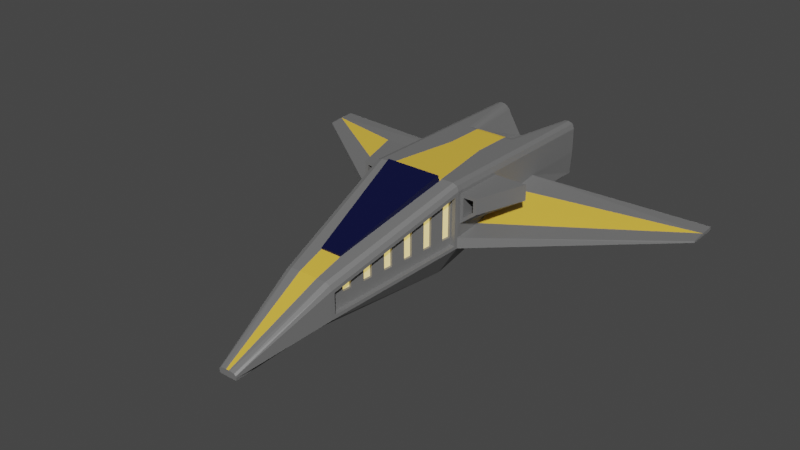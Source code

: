 # Source: ship_1_gd.blend  (saved by Blender 2.80.75; exported with 4.5.12 LTS)
import bpy
from mathutils import Matrix  # noqa: F401  (used for matrix-valued properties, if any)

bpy.ops.wm.read_factory_settings(use_empty=True)
scene = bpy.context.scene
scene.name = 'Scene'

# ---- collections
col_collection = bpy.data.collections.new('Collection'); scene.collection.children.link(col_collection)

# ---- materials (node trees are filled in below, after node groups)
mat_cockpit_001 = bpy.data.materials.new('Cockpit.001')
mat_cockpit_001.use_transparent_shadow = False
mat_body_001 = bpy.data.materials.new('Body.001')
mat_body_001.use_transparent_shadow = False
mat_primary_color_001 = bpy.data.materials.new('Primary Color.001')
mat_primary_color_001.use_transparent_shadow = False
mat_lighty_001 = bpy.data.materials.new('Lighty.001')
mat_lighty_001.use_transparent_shadow = False

# ---- material node trees
mat_cockpit_001.use_nodes = True; mat_cockpit_001.node_tree.nodes.clear()
_N = mat_cockpit_001.node_tree.nodes; _L = mat_cockpit_001.node_tree.links
n0 = _N.new('ShaderNodeOutputMaterial'); n0.name = 'Material Output'; n0.location = (300, 300)
n1 = _N.new('ShaderNodeBsdfPrincipled'); n1.name = 'Principled BSDF'; n1.location = (10, 300)
n1.distribution = 'GGX'
n1.subsurface_method = 'BURLEY'
n1.inputs[0].default_value = (0.0, 0.001688, 0.0374, 1.0)
n1.inputs[3].default_value = 1.45
n1.inputs[27].default_value = (0.0, 0.0, 0.0, 1.0)
n1.inputs[28].default_value = 1.0
_L.new(n1.outputs[0], n0.inputs[0])
n0.is_active_output = True
mat_body_001.use_nodes = True; mat_body_001.node_tree.nodes.clear()
_N = mat_body_001.node_tree.nodes; _L = mat_body_001.node_tree.links
n0 = _N.new('ShaderNodeOutputMaterial'); n0.name = 'Material Output'; n0.location = (300, 300)
n1 = _N.new('ShaderNodeBsdfPrincipled'); n1.name = 'Principled BSDF'; n1.location = (10, 300)
n1.distribution = 'GGX'
n1.subsurface_method = 'BURLEY'
n1.inputs[0].default_value = (0.2462, 0.2462, 0.2462, 1.0)
n1.inputs[1].default_value = 0.4503
n1.inputs[2].default_value = 0.6287
n1.inputs[3].default_value = 1.45
n1.inputs[13].default_value = 0.3304
n1.inputs[27].default_value = (0.0, 0.0, 0.0, 1.0)
n1.inputs[28].default_value = 1.0
_L.new(n1.outputs[0], n0.inputs[0])
n0.is_active_output = True
mat_primary_color_001.use_nodes = True; mat_primary_color_001.node_tree.nodes.clear()
_N = mat_primary_color_001.node_tree.nodes; _L = mat_primary_color_001.node_tree.links
n0 = _N.new('ShaderNodeOutputMaterial'); n0.name = 'Material Output'; n0.location = (300, 300)
n1 = _N.new('ShaderNodeBsdfPrincipled'); n1.name = 'Principled BSDF'; n1.location = (10, 300)
n1.distribution = 'GGX'
n1.subsurface_method = 'BURLEY'
n1.inputs[0].default_value = (0.8, 0.5039, 0.05726, 1.0)
n1.inputs[3].default_value = 1.45
n1.inputs[27].default_value = (0.0, 0.0, 0.0, 1.0)
n1.inputs[28].default_value = 1.0
_L.new(n1.outputs[0], n0.inputs[0])
n0.is_active_output = True
mat_lighty_001.use_nodes = True; mat_lighty_001.node_tree.nodes.clear()
_N = mat_lighty_001.node_tree.nodes; _L = mat_lighty_001.node_tree.links
n0 = _N.new('ShaderNodeOutputMaterial'); n0.name = 'Material Output'; n0.location = (300, 300)
n1 = _N.new('ShaderNodeBsdfPrincipled'); n1.name = 'Principled BSDF'; n1.location = (10, 300)
n1.distribution = 'GGX'
n1.subsurface_method = 'BURLEY'
n1.inputs[0].default_value = (0.3005, 0.3095, 0.3095, 1.0)
n1.inputs[3].default_value = 1.45
n1.inputs[27].default_value = (0.8308, 0.5972, 0.15, 1.0)
n1.inputs[28].default_value = 1.0
_L.new(n1.outputs[0], n0.inputs[0])
n0.is_active_output = True

# ---- world
world_world = bpy.data.worlds.new('World'); scene.world = world_world
world_world.use_nodes = True; world_world.node_tree.nodes.clear()
_N = world_world.node_tree.nodes; _L = world_world.node_tree.links
n0 = _N.new('ShaderNodeOutputWorld'); n0.name = 'World Output'; n0.location = (300, 300)
n1 = _N.new('ShaderNodeBackground'); n1.name = 'Background'; n1.location = (10, 300)
n1.inputs[0].default_value = (0.05088, 0.05088, 0.05088, 1.0)
_L.new(n1.outputs[0], n0.inputs[0])
n0.is_active_output = True
world_world.color = (0.05088, 0.05088, 0.05088)
world_world.use_sun_shadow = False
world_world.sun_shadow_jitter_overblur = 0.0

# ---- meshes
me_cube_002 = bpy.data.meshes.new('Cube.002')
me_cube_002.from_pydata([(0.1215, -2.0, -1.044), (0.5779, 1.0, -1.0), (0.6951, 4.998, -0.4011), (0.0, 1.578, 1.0), (0.199, -3.986, -1.048), (0.9891, 0.9286, -0.13), (0.9891, 0.9286, -0.2689), (0.5545, -1.929, -0.3188), (0.5545, -1.929, -0.6002), (1.0, 5.0, 0.3333), (0.9683, 5.002, -0.1652), (0.199, -3.986, -0.9573), (0.199, -3.986, -1.003), (0.0, 1.0, -1.0), (0.0, 1.0, 1.0), (0.0, -2.0, -1.044), (0.0, -2.0, 0.04358), (0.0, 5.0, -0.4011), (0.0, 5.0, 0.3712), (0.0, -3.986, -1.048), (0.0, -3.986, -0.912), (0.0, -3.986, -1.003), (0.0, -3.986, -0.9573), (0.0, 5.0, -0.3333), (0.0, 5.0, 0.3333), (0.6317, 3.511, -0.4238), (0.9981, 3.512, 0.3138), (1.032, 3.507, -0.07564), (0.0, 3.509, -0.4239), (4.591, 3.544, 0.004206), (4.592, 3.542, -0.03036), (4.593, 4.199, 0.04986), (4.592, 4.202, -0.03036), (0.4071, -2.0, 0.04358), (0.5545, -1.929, -0.1505), (0.5065, -2.0, 0.005207), (0.9891, 0.9286, 0.761), (0.7841, 0.9345, 0.9791), (0.9629, 1.0, 0.9618), (0.8637, 5.0, 1.0), (1.0, 5.0, 0.8602), (0.9629, 5.0, 0.962), (0.199, -3.986, -0.9573), (0.0624, -3.986, -0.912), (0.1618, -3.986, -0.9243), (0.8636, 3.509, 1.0), (1.0, 3.509, 0.8601), (0.9629, 3.509, 0.9619), (1.001, 0.9974, -0.1038), (1.0, 1.0, -0.3333), (0.5436, -2.0, -0.3188), (0.5436, -2.0, -0.6812), (0.5436, -2.0, -0.09752), (1.067, 1.069, 0.7231), (0.8785, 0.92, -0.1064), (0.4476, -1.912, -0.3188), (0.8823, 0.9448, -0.2689), (0.4476, -1.912, -0.6002), (0.4476, -1.912, -0.1505), (0.8785, 0.92, 0.7267), (0.0, 2.537, 1.0), (0.6428, 4.964, -0.3333), (0.6428, 4.964, 0.3333), (0.0, 3.673, 0.516), (0.3402, 5.0, 0.3712), (0.3402, 3.673, 0.516), (0.0, 3.388, 1.0), (0.0, 3.57, 0.8916), (0.0, 3.457, 0.9876), (0.0, 3.525, 0.9473), (0.6497, 5.0, 0.9018), (0.8386, 5.0, 1.0), (0.824, 5.0, 0.9467), (0.6782, 5.0, 0.8849), (0.6976, 5.0, 0.9522), (0.7678, 5.0, 0.9887), (0.532, 3.388, 1.0), (0.3977, 3.57, 0.8915), (0.4766, 3.457, 0.9876), (0.4267, 3.525, 0.9472), (1.042, 2.185, 0.7481), (1.042, 2.185, 0.2335), (1.067, 1.069, 0.3101), (1.0, 1.0, 0.1021), (1.0, 1.0, 0.8596), (1.0, 2.255, 0.8598), (1.0, 2.255, 0.1017), (1.29, 1.069, 0.4866), (1.29, 1.069, 0.7231), (1.668, 2.185, 0.7481), (1.668, 2.185, 0.4824), (1.0, 1.069, 0.1716), (1.0, 1.069, 0.7901), (1.357, 1.069, 0.4541), (1.357, 1.069, 0.7901), (1.067, 1.849, 0.3101), (1.067, 1.849, 0.7231), (1.29, 1.849, 0.4866), (1.29, 1.849, 0.7231), (1.0, 2.185, 0.7903), (1.0, 2.185, 0.1712), (1.71, 2.185, 0.7903), (1.71, 2.185, 0.4537), (1.042, 1.941, 0.7481), (1.042, 1.941, 0.2335), (1.57, 1.941, 0.7481), (1.57, 1.941, 0.4824), (0.9989, 1.63, -0.04031), (4.591, 3.871, 0.03701), (1.002, 2.88, 0.237), (0.7004, 0.9345, 0.9791), (0.3445, 3.525, 0.9472), (0.3445, 3.457, 0.9876), (0.2629, 3.673, 0.516), (0.3445, 3.388, 1.0), (0.3445, 2.542, 1.0), (0.3445, 3.57, 0.8915), (0.6004, 0.9345, 0.9791), (0.03044, -3.986, -0.9573), (0.0312, -3.986, -0.912), (0.02892, -3.986, -1.048), (0.2035, -2.0, 0.04358), (0.02968, -3.986, -1.003), (0.0, -1.478, 0.21), (0.427, -1.413, 0.2308), (0.2258, -1.413, 0.2308), (0.6004, 1.0, 1.0), (0.8636, 1.0, 1.0), (0.0, 0.9345, 0.9791), (0.7004, 1.0, 1.0), (0.4865, -1.478, 0.21), (0.0, -1.413, 0.2308), (0.2258, -1.478, 0.21), (0.0, 0.8923, 1.111), (0.0, -1.415, 0.2645), (0.6004, 0.8923, 1.111), (0.2258, -1.415, 0.2645), (0.4876, -1.649, -0.2762), (0.5163, -1.461, -0.2638), (0.56, -1.173, -0.2448), (0.5887, -0.9848, -0.2323), (0.6325, -0.697, -0.2133), (0.6611, -0.5086, -0.2008), (0.7049, -0.2208, -0.1818), (0.7336, -0.03241, -0.1694), (0.7774, 0.2554, -0.1504), (0.806, 0.4438, -0.1379), (0.8498, 0.7316, -0.1189), (0.8498, 0.7316, 0.6666), (0.806, 0.4438, 0.5748), (0.7774, 0.2554, 0.5147), (0.7336, -0.03241, 0.4229), (0.7049, -0.2208, 0.3628), (0.6611, -0.5086, 0.271), (0.6325, -0.697, 0.2109), (0.5887, -0.9848, 0.119), (0.56, -1.173, 0.05894), (0.5163, -1.461, -0.03288), (0.4876, -1.649, -0.09298), (0.8823, 0.9448, -0.13), (0.846, 0.7067, -0.1457), (0.8823, 0.9448, 0.761), (0.4838, -1.674, -0.3031), (0.52, -1.436, -0.2873), (0.5563, -1.198, -0.2716), (0.5925, -0.9599, -0.2559), (0.6287, -0.7218, -0.2401), (0.6649, -0.4837, -0.2244), (0.7011, -0.2456, -0.2087), (0.7374, -0.007557, -0.1929), (0.7736, 0.2305, -0.1772), (0.8098, 0.4686, -0.1615), (0.846, 0.7067, 0.6851), (0.8098, 0.4686, 0.6091), (0.7736, 0.2305, 0.5331), (0.7374, -0.007558, 0.4572), (0.7011, -0.2456, 0.3812), (0.6649, -0.4837, 0.3053), (0.6287, -0.7218, 0.2293), (0.5925, -0.9599, 0.1533), (0.5563, -1.198, 0.07738), (0.52, -1.436, 0.001417), (0.4838, -1.674, -0.07454), (0.8267, 0.9278, -0.1064), (0.7981, 0.7394, -0.1189), (0.8267, 0.9278, 0.7267), (0.4358, -1.641, -0.2762), (0.4645, -1.453, -0.2638), (0.5083, -1.165, -0.2448), (0.537, -0.9769, -0.2323), (0.5807, -0.6891, -0.2133), (0.6094, -0.5007, -0.2008), (0.6532, -0.2129, -0.1818), (0.6818, -0.02454, -0.1694), (0.7256, 0.2633, -0.1504), (0.7543, 0.4516, -0.1379), (0.7981, 0.7394, 0.6666), (0.7543, 0.4516, 0.5748), (0.7256, 0.2633, 0.5147), (0.6818, -0.02454, 0.4229), (0.6532, -0.2129, 0.3628), (0.6094, -0.5007, 0.271), (0.5807, -0.6891, 0.2109), (0.537, -0.9769, 0.119), (0.5083, -1.165, 0.05894), (0.4645, -1.453, -0.03288), (0.4358, -1.641, -0.09298), (0.3445, 3.241, 0.8073), (0.0, 3.241, 0.8074), (0.0, 3.344, 0.507), (0.2629, 3.344, 0.507), (0.0, 4.226, 0.3333), (0.0, 4.226, -0.3333), (0.6742, 4.716, -0.3333), (0.6742, 4.716, 0.3333), (0.0363, 4.716, 0.3333), (0.0363, 4.964, 0.3333), (0.7, 5.0, -0.3333), (0.0363, 4.964, -0.3333), (0.7, 5.0, 0.3333), (0.7, 4.226, -0.3333), (0.0363, 4.716, -0.3333), (0.7, 4.226, 0.3333), (0.06608, 4.964, -0.3333), (0.07429, 4.964, -0.3333), (0.2082, 4.964, -0.3333), (0.2164, 4.964, -0.3333), (0.3503, 4.964, -0.3333), (0.3585, 4.964, -0.3333), (0.4925, 4.964, -0.3333), (0.5007, 4.964, -0.3333), (0.6346, 4.964, -0.3333), (0.06608, 4.964, 0.3333), (0.07429, 4.964, 0.3333), (0.2082, 4.964, 0.3333), (0.2164, 4.964, 0.3333), (0.3503, 4.964, 0.3333), (0.3585, 4.964, 0.3333), (0.4925, 4.964, 0.3333), (0.5007, 4.964, 0.3333), (0.6346, 4.964, 0.3333), (0.03465, 4.716, -0.3333), (0.1057, 4.716, -0.3333), (0.1768, 4.716, -0.3333), (0.2478, 4.716, -0.3333), (0.3189, 4.716, -0.3333), (0.39, 4.716, -0.3333), (0.461, 4.716, -0.3333), (0.5321, 4.716, -0.3333), (0.6031, 4.716, -0.3333), (0.03465, 4.716, 0.3333), (0.1057, 4.716, 0.3333), (0.1768, 4.716, 0.3333), (0.2478, 4.716, 0.3333), (0.3189, 4.716, 0.3333), (0.39, 4.716, 0.3333), (0.461, 4.716, 0.3333), (0.5321, 4.716, 0.3333), (0.6031, 4.716, 0.3333)], [], [(46, 26, 9, 40), (33, 121, 119, 43), (13, 1, 0, 15), (27, 25, 2, 10), (8, 6, 56, 57), (15, 0, 4, 120, 19), (0, 51, 12, 4), (51, 50, 11, 12), (11, 42, 44, 43, 119, 118), (26, 27, 10, 9), (17, 23, 217, 10, 2), (217, 219, 9, 10), (1, 49, 51, 0), (34, 7, 55, 58), (12, 11, 118, 122), (4, 12, 122, 120), (25, 28, 17, 2), (50, 52, 42, 11), (1, 13, 28, 25), (26, 109, 108, 31), (49, 1, 25, 27), (86, 83, 48, 107), (29, 30, 32, 31, 108), (48, 49, 30, 29), (27, 26, 31, 32), (49, 27, 32, 30), (127, 130, 33, 35, 38), (38, 35, 52, 84), (46, 40, 41, 47), (47, 41, 39, 45), (42, 52, 35, 44), (44, 35, 33, 43), (84, 85, 46, 47, 38), (38, 47, 45, 127), (37, 110, 117, 125, 124), (5, 6, 49, 48), (8, 7, 50, 51), (6, 8, 51, 49), (34, 36, 84, 52), (7, 34, 52, 50), (36, 5, 48, 83, 84), (147, 54, 183, 184), (56, 159, 160, 171, 170, 169, 168, 167, 166, 165, 164, 163, 162, 55, 57), (6, 5, 159, 56), (5, 36, 161, 159), (36, 34, 58, 182, 181, 180, 179, 178, 177, 176, 175, 174, 173, 172, 161), (7, 8, 57, 55), (219, 217, 220, 222), (77, 65, 113, 116), (9, 219, 73, 72, 40), (41, 40, 39), (64, 65, 77, 70), (70, 73, 219, 24, 18, 64), (14, 126, 115, 60), (63, 113, 65, 64, 18), (39, 40, 72, 71), (71, 76, 45, 39), (70, 74, 75, 71, 72, 73), (77, 116, 111, 79), (79, 111, 112, 78), (78, 112, 114, 76), (76, 71, 75, 78), (78, 75, 74, 79), (79, 74, 70, 77), (60, 115, 114, 66), (85, 86, 109, 26, 46), (90, 81, 104, 106), (91, 92, 84, 83), (92, 99, 85, 84), (99, 100, 86, 85), (100, 91, 83, 86), (93, 102, 101, 94), (88, 53, 96, 98), (91, 100, 102, 93), (99, 92, 94, 101), (82, 53, 92, 91), (88, 87, 93, 94), (87, 82, 91, 93), (53, 88, 94, 92), (96, 95, 97, 98), (87, 88, 98, 97), (82, 87, 97, 95), (53, 82, 95, 96), (80, 81, 100, 99), (90, 89, 101, 102), (89, 80, 99, 101), (81, 90, 102, 100), (104, 103, 105, 106), (89, 90, 106, 105), (80, 89, 105, 103), (81, 80, 103, 104), (108, 109, 86, 107), (107, 48, 29, 108), (76, 129, 127, 45), (115, 126, 129, 76), (114, 112, 68, 66), (114, 115, 76), (111, 116, 67, 69), (67, 116, 207, 208), (112, 111, 69, 68), (120, 122, 21, 19), (119, 121, 16, 20), (122, 118, 22, 21), (118, 119, 20, 22), (121, 132, 123, 16), (117, 128, 133, 135), (130, 132, 121, 33), (128, 117, 126, 14), (110, 37, 127, 129), (117, 110, 129, 126), (134, 136, 135, 133), (37, 124, 130, 127), (125, 131, 123, 132), (124, 125, 132, 130), (131, 125, 136, 134), (125, 117, 135, 136), (160, 172, 173, 171), (138, 157, 205, 187), (170, 174, 175, 169), (59, 148, 196, 185), (168, 176, 177, 167), (146, 149, 197, 195), (166, 178, 179, 165), (156, 139, 188, 204), (164, 180, 181, 163), (145, 146, 195, 194), (162, 182, 58, 55), (54, 147, 160, 159), (59, 54, 159, 161), (138, 137, 162, 163), (140, 139, 164, 165), (142, 141, 166, 167), (144, 143, 168, 169), (146, 145, 170, 171), (148, 59, 161, 172), (150, 149, 173, 174), (152, 151, 175, 176), (154, 153, 177, 178), (156, 155, 179, 180), (158, 157, 181, 182), (147, 148, 172, 160), (149, 146, 171, 173), (145, 150, 174, 170), (151, 144, 169, 175), (143, 152, 176, 168), (153, 142, 167, 177), (141, 154, 178, 166), (155, 140, 165, 179), (139, 156, 180, 164), (157, 138, 163, 181), (137, 158, 182, 162), (183, 185, 196, 184), (195, 197, 198, 194), (193, 199, 200, 192), (191, 201, 202, 190), (189, 203, 204, 188), (187, 205, 206, 186), (150, 145, 194, 198), (149, 150, 198, 197), (158, 137, 186, 206), (54, 59, 185, 183), (144, 151, 199, 193), (151, 152, 200, 199), (137, 138, 187, 186), (152, 143, 192, 200), (153, 154, 202, 201), (139, 140, 189, 188), (142, 153, 201, 191), (155, 156, 204, 203), (141, 142, 191, 190), (154, 141, 190, 202), (157, 158, 206, 205), (143, 144, 193, 192), (140, 155, 203, 189), (148, 147, 184, 196), (207, 210, 209, 208), (113, 63, 209, 210), (116, 113, 210, 207), (212, 211, 222, 220), (223, 218, 221, 241), (216, 215, 211, 24), (218, 223, 224, 225, 226, 227, 228, 229, 230, 231, 61, 217, 23), (62, 240, 239, 238, 237, 236, 235, 234, 233, 232, 216, 24, 219), (213, 249, 248, 247, 246, 245, 244, 243, 242, 241, 221, 212, 220), (215, 250, 251, 252, 253, 254, 255, 256, 257, 258, 214, 222, 211), (61, 213, 220, 217), (214, 62, 219, 222), (221, 218, 23, 212), (216, 232, 250, 215), (233, 234, 252, 251), (235, 236, 254, 253), (237, 238, 256, 255), (239, 240, 258, 257), (231, 230, 248, 249), (229, 228, 246, 247), (227, 226, 244, 245), (225, 224, 242, 243), (61, 62, 214, 213), (213, 214, 258, 249), (249, 258, 240, 231), (231, 240, 62, 61), (230, 239, 257, 248), (248, 257, 256, 247), (247, 256, 238, 229), (229, 238, 239, 230), (228, 237, 255, 246), (246, 255, 254, 245), (245, 254, 236, 227), (227, 236, 237, 228), (226, 235, 253, 244), (244, 253, 252, 243), (243, 252, 234, 225), (225, 234, 235, 226), (224, 233, 251, 242), (242, 251, 250, 241), (241, 250, 232, 223), (223, 232, 233, 224)])
me_cube_002.polygons.foreach_set('material_index', [1, 1, 1, 1, 1, 1, 1, 1, 1, 1, 1, 1, 1, 1, 1, 1, 1, 1, 1, 1, 1, 1, 1, 1, 1, 1, 1, 1, 1, 1, 1, 1, 1, 1, 1, 1, 1, 1, 1, 1, 1, 1, 1, 1, 1, 1, 1, 1, 1, 1, 1, 1, 1, 2, 1, 1, 1, 1, 1, 1, 1, 1, 1, 1, 2, 1, 1, 1, 1, 1, 1, 1, 1, 1, 1, 1, 1, 1, 1, 1, 1, 1, 1, 1, 1, 1, 1, 1, 1, 1, 1, 2, 1, 1, 1, 2, 1, 2, 2, 2, 1, 2, 1, 1, 2, 0, 1, 2, 1, 1, 0, 1, 2, 1, 0, 0, 1, 1, 1, 1, 1, 1, 1, 1, 1, 1, 1, 1, 1, 1, 1, 1, 1, 1, 1, 1, 1, 1, 1, 1, 1, 1, 1, 1, 1, 1, 1, 1, 1, 1, 1, 3, 3, 3, 3, 3, 3, 1, 1, 1, 1, 1, 1, 1, 1, 1, 1, 1, 1, 1, 1, 1, 1, 1, 1, 1, 1, 1, 3, 1, 1, 1, 1, 1, 1, 1, 1, 1, 1, 1, 1, 1, 1, 1, 1, 1, 1, 1, 1, 1, 1, 1, 1, 1, 1, 1, 1, 1, 1, 1, 1, 1, 1, 1, 1, 1, 1])
_uv = me_cube_002.uv_layers.new(name='UVMap')
_uv.uv.foreach_set('vector', [0.6075, 0.5, 0.5417, 0.5, 0.5417, 0.5, 0.6075, 0.5, 0.6564, 0.75, 0.7032, 0.75, 0.7304, 0.75, 0.7108, 0.75, 0.25, 0.5, 0.375, 0.5, 0.375, 0.75, 0.25, 0.75, 0.4583, 0.5, 0.375, 0.5, 0.375, 0.5, 0.4583, 0.5, 0.4753, 0.744, 0.4875, 0.506, 0.4875, 0.506, 0.4753, 0.744, 0.25, 0.75, 0.375, 0.75, 0.375, 0.75, 0.2682, 0.75, 0.25, 0.75, 0.375, 0.75, 0.4583, 0.75, 0.4583, 0.75, 0.375, 0.75, 0.4583, 0.75, 0.5417, 0.75, 0.5417, 0.75, 0.4583, 0.75, 0.5417, 0.75, 0.5417, 0.75, 0.6174, 0.7578, 0.625, 0.8358, 0.625, 0.8554, 0.5417, 0.8559, 0.5417, 0.5, 0.4583, 0.5, 0.4583, 0.5, 0.5417, 0.5, 0.375, 0.375, 0.4583, 0.375, 0.4583, 0.4375, 0.4583, 0.5, 0.375, 0.5, 0.4583, 0.4375, 0.5417, 0.4375, 0.5417, 0.5, 0.4583, 0.5, 0.375, 0.5, 0.4583, 0.5, 0.4583, 0.75, 0.375, 0.75, 0.5774, 0.744, 0.5408, 0.744, 0.5408, 0.744, 0.5774, 0.744, 0.4583, 0.75, 0.5417, 0.75, 0.5417, 0.8559, 0.4583, 0.8564, 0.375, 0.75, 0.4583, 0.75, 0.4583, 0.8564, 0.375, 0.8568, 0.375, 0.5, 0.25, 0.5, 0.25, 0.5, 0.375, 0.5, 0.5417, 0.75, 0.5926, 0.75, 0.5417, 0.75, 0.5417, 0.75, 0.375, 0.5, 0.25, 0.5, 0.25, 0.5, 0.375, 0.5, 0.5417, 0.5, 0.5417, 0.5, 0.5417, 0.5, 0.5417, 0.5, 0.4583, 0.5, 0.375, 0.5, 0.375, 0.5, 0.4583, 0.5, 0.5417, 0.5, 0.5782, 0.5, 0.5417, 0.5, 0.5417, 0.5, 0.5417, 0.5, 0.4583, 0.5, 0.4583, 0.5, 0.5417, 0.5, 0.5417, 0.5, 0.5417, 0.5, 0.4583, 0.5, 0.4583, 0.5, 0.5417, 0.5, 0.4583, 0.5, 0.5417, 0.5, 0.5417, 0.5, 0.4583, 0.5, 0.4583, 0.5, 0.4583, 0.5, 0.4583, 0.5, 0.4583, 0.5, 0.6421, 0.5, 0.6492, 0.625, 0.6564, 0.75, 0.625, 0.75, 0.625, 0.5007, 0.625, 0.5007, 0.625, 0.75, 0.5926, 0.75, 0.6146, 0.5, 0.6075, 0.5, 0.6075, 0.5, 0.6234, 0.4985, 0.625, 0.5, 0.625, 0.5, 0.6234, 0.4985, 0.642, 0.5, 0.642, 0.5, 0.5417, 0.75, 0.5926, 0.75, 0.625, 0.75, 0.6174, 0.7578, 0.6174, 0.7578, 0.625, 0.75, 0.6564, 0.75, 0.7108, 0.75, 0.6146, 0.5, 0.6111, 0.5, 0.6075, 0.5, 0.625, 0.5, 0.625, 0.5007, 0.625, 0.5007, 0.625, 0.5, 0.642, 0.5, 0.6421, 0.5, 0.6511, 0.5033, 0.6954, 0.5033, 0.7081, 0.5033, 0.7065, 0.6217, 0.6636, 0.6217, 0.542, 0.506, 0.4875, 0.506, 0.4583, 0.5, 0.5417, 0.5, 0.4753, 0.744, 0.5408, 0.744, 0.5417, 0.75, 0.4583, 0.75, 0.4875, 0.506, 0.4753, 0.744, 0.4583, 0.75, 0.4583, 0.5, 0.5774, 0.744, 0.6084, 0.506, 0.6146, 0.5, 0.5926, 0.75, 0.5408, 0.744, 0.5774, 0.744, 0.5926, 0.75, 0.5417, 0.75, 0.6084, 0.506, 0.542, 0.506, 0.5417, 0.5, 0.5782, 0.5, 0.6146, 0.5, 0.5439, 0.5237, 0.5439, 0.508, 0.5439, 0.508, 0.5439, 0.5237, 0.4875, 0.506, 0.542, 0.506, 0.5419, 0.5258, 0.5418, 0.5456, 0.5417, 0.5655, 0.5416, 0.5853, 0.5415, 0.6052, 0.5414, 0.625, 0.5413, 0.6448, 0.5412, 0.6647, 0.5411, 0.6845, 0.541, 0.7044, 0.5409, 0.7242, 0.5408, 0.744, 0.4753, 0.744, 0.4875, 0.506, 0.542, 0.506, 0.542, 0.506, 0.4875, 0.506, 0.542, 0.506, 0.6084, 0.506, 0.6084, 0.506, 0.542, 0.506, 0.6084, 0.506, 0.5774, 0.744, 0.5774, 0.744, 0.5799, 0.7242, 0.5825, 0.7044, 0.5851, 0.6845, 0.5877, 0.6647, 0.5903, 0.6448, 0.5929, 0.625, 0.5954, 0.6052, 0.598, 0.5853, 0.6006, 0.5655, 0.6032, 0.5456, 0.6058, 0.5258, 0.6084, 0.506, 0.5408, 0.744, 0.4753, 0.744, 0.4753, 0.744, 0.5408, 0.744, 0.5417, 0.4375, 0.4583, 0.4375, 0.4583, 0.4375, 0.5417, 0.4375, 0.7003, 0.5, 0.7075, 0.5, 0.7171, 0.5, 0.7216, 0.5, 0.5417, 0.5, 0.5417, 0.4375, 0.6694, 0.4892, 0.6622, 0.5, 0.6075, 0.5, 0.6234, 0.4985, 0.6075, 0.5, 0.642, 0.5, 0.7075, 0.5, 0.7075, 0.5, 0.7003, 0.5, 0.698, 0.5, 0.698, 0.5, 0.6694, 0.4892, 0.5417, 0.4375, 0.5417, 0.375, 0.75, 0.5, 0.7075, 0.5, 0.75, 0.5, 0.7085, 0.5, 0.7146, 0.5, 0.75, 0.5, 0.75, 0.5, 0.7171, 0.5, 0.7075, 0.5, 0.7075, 0.5, 0.75, 0.5, 0.642, 0.5, 0.6075, 0.5, 0.6622, 0.5, 0.6512, 0.5, 0.6512, 0.5, 0.6822, 0.5, 0.642, 0.5, 0.642, 0.5, 0.698, 0.5, 0.6969, 0.5, 0.6957, 0.5, 0.6947, 0.5, 0.6622, 0.5, 0.6694, 0.4892, 0.7003, 0.5, 0.7216, 0.5, 0.7202, 0.5, 0.6973, 0.5, 0.6973, 0.5, 0.7202, 0.5, 0.7184, 0.5, 0.6902, 0.5, 0.6902, 0.5, 0.7184, 0.5, 0.7179, 0.5, 0.6835, 0.5, 0.6822, 0.5, 0.6512, 0.5, 0.6769, 0.5, 0.6902, 0.5, 0.6902, 0.5, 0.6769, 0.5, 0.6969, 0.5, 0.6973, 0.5, 0.6973, 0.5, 0.6969, 0.5, 0.698, 0.5, 0.7003, 0.5, 0.75, 0.5, 0.7146, 0.5, 0.7179, 0.5, 0.75, 0.5, 0.6111, 0.5, 0.5417, 0.5, 0.5417, 0.5, 0.5417, 0.5, 0.6075, 0.5, 0.5562, 0.5, 0.5539, 0.5, 0.5539, 0.5, 0.5562, 0.5, 0.5799, 0.5, 0.6107, 0.5, 0.6146, 0.5, 0.5782, 0.5, 0.6107, 0.5, 0.6054, 0.5, 0.6111, 0.5, 0.6146, 0.5, 0.6054, 0.5, 0.5496, 0.5, 0.5417, 0.5, 0.6111, 0.5, 0.5496, 0.5, 0.5799, 0.5, 0.5782, 0.5, 0.5417, 0.5, 0.5799, 0.5, 0.5496, 0.5, 0.6054, 0.5, 0.6107, 0.5, 0.6054, 0.5, 0.6067, 0.5, 0.6067, 0.5, 0.6054, 0.5, 0.5799, 0.5, 0.5496, 0.5, 0.5496, 0.5, 0.5799, 0.5, 0.6054, 0.5, 0.6107, 0.5, 0.6107, 0.5, 0.6054, 0.5, 0.5844, 0.5, 0.6067, 0.5, 0.6107, 0.5, 0.5799, 0.5, 0.6054, 0.5, 0.5858, 0.5, 0.5799, 0.5, 0.6107, 0.5, 0.5858, 0.5, 0.5844, 0.5, 0.5799, 0.5, 0.5799, 0.5, 0.6067, 0.5, 0.6054, 0.5, 0.6107, 0.5, 0.6107, 0.5, 0.6067, 0.5, 0.5844, 0.5, 0.5858, 0.5, 0.6054, 0.5, 0.5858, 0.5, 0.6054, 0.5, 0.6054, 0.5, 0.5858, 0.5, 0.5844, 0.5, 0.5858, 0.5, 0.5858, 0.5, 0.5844, 0.5, 0.6067, 0.5, 0.5844, 0.5, 0.5844, 0.5, 0.6067, 0.5, 0.6012, 0.5, 0.5539, 0.5, 0.5496, 0.5, 0.6054, 0.5, 0.5562, 0.5, 0.599, 0.5, 0.6054, 0.5, 0.5496, 0.5, 0.599, 0.5, 0.6012, 0.5, 0.6054, 0.5, 0.6054, 0.5, 0.5539, 0.5, 0.5562, 0.5, 0.5496, 0.5, 0.5496, 0.5, 0.5539, 0.5, 0.6012, 0.5, 0.599, 0.5, 0.5562, 0.5, 0.599, 0.5, 0.5562, 0.5, 0.5562, 0.5, 0.599, 0.5, 0.6012, 0.5, 0.599, 0.5, 0.599, 0.5, 0.6012, 0.5, 0.5539, 0.5, 0.6012, 0.5, 0.6012, 0.5, 0.5539, 0.5, 0.5417, 0.5, 0.5417, 0.5, 0.5417, 0.5, 0.5417, 0.5, 0.5417, 0.5, 0.5417, 0.5, 0.5417, 0.5, 0.5417, 0.5, 0.6835, 0.5, 0.696, 0.5, 0.6421, 0.5, 0.642, 0.5, 0.7146, 0.5, 0.7085, 0.5, 0.696, 0.5, 0.6835, 0.5, 0.7179, 0.5, 0.7184, 0.5, 0.75, 0.5, 0.75, 0.5, 0.7179, 0.5, 0.7146, 0.5, 0.6835, 0.5, 0.7202, 0.5, 0.7216, 0.5, 0.75, 0.5, 0.75, 0.5, 0.75, 0.5, 0.7216, 0.5, 0.7216, 0.5, 0.75, 0.5, 0.7184, 0.5, 0.7202, 0.5, 0.75, 0.5, 0.75, 0.5, 0.375, 0.8568, 0.4583, 0.8564, 0.4583, 0.875, 0.375, 0.875, 0.7304, 0.75, 0.7032, 0.75, 0.75, 0.75, 0.75, 0.75, 0.4583, 0.8564, 0.5417, 0.8559, 0.5417, 0.875, 0.4583, 0.875, 0.5417, 0.8559, 0.625, 0.8554, 0.625, 0.875, 0.5417, 0.875, 0.7032, 0.75, 0.7059, 0.625, 0.75, 0.625, 0.75, 0.75, 0.7081, 0.5033, 0.7413, 0.5033, 0.7413, 0.5033, 0.7081, 0.5033, 0.6492, 0.625, 0.7059, 0.625, 0.7032, 0.75, 0.6564, 0.75, 0.7413, 0.5033, 0.7081, 0.5033, 0.7085, 0.5, 0.75, 0.5, 0.6954, 0.5033, 0.6511, 0.5033, 0.6421, 0.5, 0.696, 0.5, 0.7081, 0.5033, 0.6954, 0.5033, 0.696, 0.5, 0.7085, 0.5, 0.7368, 0.6217, 0.7065, 0.6217, 0.7081, 0.5033, 0.7413, 0.5033, 0.6511, 0.5033, 0.6636, 0.6217, 0.6492, 0.625, 0.6421, 0.5, 0.7065, 0.6217, 0.7368, 0.6217, 0.75, 0.625, 0.7059, 0.625, 0.6636, 0.6217, 0.7065, 0.6217, 0.7059, 0.625, 0.6492, 0.625, 0.7368, 0.6217, 0.7065, 0.6217, 0.7065, 0.6217, 0.7368, 0.6217, 0.7065, 0.6217, 0.7081, 0.5033, 0.7081, 0.5033, 0.7065, 0.6217, 0.5419, 0.5258, 0.6058, 0.5258, 0.6032, 0.5456, 0.5418, 0.5456, 0.5447, 0.7064, 0.5784, 0.7064, 0.5784, 0.7064, 0.5447, 0.7064, 0.5417, 0.5655, 0.6006, 0.5655, 0.598, 0.5853, 0.5416, 0.5853, 0.6061, 0.508, 0.604, 0.5237, 0.604, 0.5237, 0.6061, 0.508, 0.5415, 0.6052, 0.5954, 0.6052, 0.5929, 0.625, 0.5414, 0.625, 0.5438, 0.5477, 0.6008, 0.5477, 0.6008, 0.5477, 0.5438, 0.5477, 0.5413, 0.6448, 0.5903, 0.6448, 0.5877, 0.6647, 0.5412, 0.6647, 0.5822, 0.6825, 0.5442, 0.6825, 0.5442, 0.6825, 0.5822, 0.6825, 0.5411, 0.6845, 0.5851, 0.6845, 0.5825, 0.7044, 0.541, 0.7044, 0.5438, 0.5634, 0.5438, 0.5477, 0.5438, 0.5477, 0.5438, 0.5634, 0.5409, 0.7242, 0.5799, 0.7242, 0.5774, 0.744, 0.5408, 0.744, 0.5439, 0.508, 0.5439, 0.5237, 0.5419, 0.5258, 0.542, 0.506, 0.6061, 0.508, 0.5439, 0.508, 0.542, 0.506, 0.6084, 0.506, 0.5447, 0.7064, 0.545, 0.7221, 0.5409, 0.7242, 0.541, 0.7044, 0.5441, 0.6668, 0.5442, 0.6825, 0.5411, 0.6845, 0.5412, 0.6647, 0.5439, 0.6271, 0.5439, 0.6428, 0.5413, 0.6448, 0.5414, 0.625, 0.5438, 0.5874, 0.5438, 0.6031, 0.5415, 0.6052, 0.5416, 0.5853, 0.5438, 0.5477, 0.5438, 0.5634, 0.5417, 0.5655, 0.5418, 0.5456, 0.604, 0.5237, 0.6061, 0.508, 0.6084, 0.506, 0.6058, 0.5258, 0.5987, 0.5634, 0.6008, 0.5477, 0.6032, 0.5456, 0.6006, 0.5655, 0.5933, 0.6031, 0.5954, 0.5874, 0.598, 0.5853, 0.5954, 0.6052, 0.5879, 0.6428, 0.59, 0.6271, 0.5929, 0.625, 0.5903, 0.6448, 0.5822, 0.6825, 0.5844, 0.6668, 0.5877, 0.6647, 0.5851, 0.6845, 0.5759, 0.7221, 0.5784, 0.7064, 0.5825, 0.7044, 0.5799, 0.7242, 0.5439, 0.5237, 0.604, 0.5237, 0.6058, 0.5258, 0.5419, 0.5258, 0.6008, 0.5477, 0.5438, 0.5477, 0.5418, 0.5456, 0.6032, 0.5456, 0.5438, 0.5634, 0.5987, 0.5634, 0.6006, 0.5655, 0.5417, 0.5655, 0.5954, 0.5874, 0.5438, 0.5874, 0.5416, 0.5853, 0.598, 0.5853, 0.5438, 0.6031, 0.5933, 0.6031, 0.5954, 0.6052, 0.5415, 0.6052, 0.59, 0.6271, 0.5439, 0.6271, 0.5414, 0.625, 0.5929, 0.625, 0.5439, 0.6428, 0.5879, 0.6428, 0.5903, 0.6448, 0.5413, 0.6448, 0.5844, 0.6668, 0.5441, 0.6668, 0.5412, 0.6647, 0.5877, 0.6647, 0.5442, 0.6825, 0.5822, 0.6825, 0.5851, 0.6845, 0.5411, 0.6845, 0.5784, 0.7064, 0.5447, 0.7064, 0.541, 0.7044, 0.5825, 0.7044, 0.545, 0.7221, 0.5759, 0.7221, 0.5799, 0.7242, 0.5409, 0.7242, 0.5439, 0.508, 0.6061, 0.508, 0.604, 0.5237, 0.5439, 0.5237, 0.5438, 0.5477, 0.6008, 0.5477, 0.5987, 0.5634, 0.5438, 0.5634, 0.5438, 0.5874, 0.5954, 0.5874, 0.5933, 0.6031, 0.5438, 0.6031, 0.5439, 0.6271, 0.59, 0.6271, 0.5879, 0.6428, 0.5439, 0.6428, 0.5441, 0.6668, 0.5844, 0.6668, 0.5822, 0.6825, 0.5442, 0.6825, 0.5447, 0.7064, 0.5784, 0.7064, 0.5759, 0.7221, 0.545, 0.7221, 0.5987, 0.5634, 0.5438, 0.5634, 0.5438, 0.5634, 0.5987, 0.5634, 0.6008, 0.5477, 0.5987, 0.5634, 0.5987, 0.5634, 0.6008, 0.5477, 0.5759, 0.7221, 0.545, 0.7221, 0.545, 0.7221, 0.5759, 0.7221, 0.5439, 0.508, 0.6061, 0.508, 0.6061, 0.508, 0.5439, 0.508, 0.5438, 0.5874, 0.5954, 0.5874, 0.5954, 0.5874, 0.5438, 0.5874, 0.5954, 0.5874, 0.5933, 0.6031, 0.5933, 0.6031, 0.5954, 0.5874, 0.545, 0.7221, 0.5447, 0.7064, 0.5447, 0.7064, 0.545, 0.7221, 0.5933, 0.6031, 0.5438, 0.6031, 0.5438, 0.6031, 0.5933, 0.6031, 0.59, 0.6271, 0.5879, 0.6428, 0.5879, 0.6428, 0.59, 0.6271, 0.5442, 0.6825, 0.5441, 0.6668, 0.5441, 0.6668, 0.5442, 0.6825, 0.5439, 0.6271, 0.59, 0.6271, 0.59, 0.6271, 0.5439, 0.6271, 0.5844, 0.6668, 0.5822, 0.6825, 0.5822, 0.6825, 0.5844, 0.6668, 0.5439, 0.6428, 0.5439, 0.6271, 0.5439, 0.6271, 0.5439, 0.6428, 0.5879, 0.6428, 0.5439, 0.6428, 0.5439, 0.6428, 0.5879, 0.6428, 0.5784, 0.7064, 0.5759, 0.7221, 0.5759, 0.7221, 0.5784, 0.7064, 0.5438, 0.6031, 0.5438, 0.5874, 0.5438, 0.5874, 0.5438, 0.6031, 0.5441, 0.6668, 0.5844, 0.6668, 0.5844, 0.6668, 0.5441, 0.6668, 0.604, 0.5237, 0.5439, 0.5237, 0.5439, 0.5237, 0.604, 0.5237, 0.7216, 0.5, 0.7171, 0.5, 0.75, 0.5, 0.75, 0.5, 0.7171, 0.5, 0.75, 0.5, 0.75, 0.5, 0.7171, 0.5, 0.7216, 0.5, 0.7171, 0.5, 0.7171, 0.5, 0.7216, 0.5, 0.4583, 0.375, 0.5417, 0.375, 0.5417, 0.4375, 0.4583, 0.4375, 0.4583, 0.3838, 0.4583, 0.3782, 0.4583, 0.3782, 0.4583, 0.3838, 0.5417, 0.3782, 0.5417, 0.3782, 0.5417, 0.375, 0.5417, 0.375, 0.4583, 0.3782, 0.4583, 0.3838, 0.4583, 0.3894, 0.4583, 0.395, 0.4583, 0.4006, 0.4583, 0.4062, 0.4583, 0.4119, 0.4583, 0.4175, 0.4583, 0.4231, 0.4583, 0.4287, 0.4583, 0.4343, 0.4583, 0.4375, 0.4583, 0.375, 0.5417, 0.4343, 0.5417, 0.4287, 0.5417, 0.4231, 0.5417, 0.4175, 0.5417, 0.4119, 0.5417, 0.4062, 0.5417, 0.4006, 0.5417, 0.395, 0.5417, 0.3894, 0.5417, 0.3838, 0.5417, 0.3782, 0.5417, 0.375, 0.5417, 0.4375, 0.4583, 0.4343, 0.4583, 0.4287, 0.4583, 0.4231, 0.4583, 0.4175, 0.4583, 0.4119, 0.4583, 0.4063, 0.4583, 0.4006, 0.4583, 0.395, 0.4583, 0.3894, 0.4583, 0.3838, 0.4583, 0.3782, 0.4583, 0.375, 0.4583, 0.4375, 0.5417, 0.3782, 0.5417, 0.3838, 0.5417, 0.3894, 0.5417, 0.395, 0.5417, 0.4006, 0.5417, 0.4063, 0.5417, 0.4119, 0.5417, 0.4175, 0.5417, 0.4231, 0.5417, 0.4287, 0.5417, 0.4343, 0.5417, 0.4375, 0.5417, 0.375, 0.4583, 0.4343, 0.4583, 0.4343, 0.4583, 0.4375, 0.4583, 0.4375, 0.5417, 0.4343, 0.5417, 0.4343, 0.5417, 0.4375, 0.5417, 0.4375, 0.4583, 0.3782, 0.4583, 0.3782, 0.4583, 0.375, 0.4583, 0.375, 0.5417, 0.3782, 0.5417, 0.3838, 0.5417, 0.3838, 0.5417, 0.3782, 0.5417, 0.3894, 0.5417, 0.395, 0.5417, 0.395, 0.5417, 0.3894, 0.5417, 0.4006, 0.5417, 0.4062, 0.5417, 0.4063, 0.5417, 0.4006, 0.5417, 0.4119, 0.5417, 0.4175, 0.5417, 0.4175, 0.5417, 0.4119, 0.5417, 0.4231, 0.5417, 0.4287, 0.5417, 0.4287, 0.5417, 0.4231, 0.4583, 0.4287, 0.4583, 0.4231, 0.4583, 0.4231, 0.4583, 0.4287, 0.4583, 0.4175, 0.4583, 0.4119, 0.4583, 0.4119, 0.4583, 0.4175, 0.4583, 0.4062, 0.4583, 0.4006, 0.4583, 0.4006, 0.4583, 0.4063, 0.4583, 0.395, 0.4583, 0.3894, 0.4583, 0.3894, 0.4583, 0.395, 0.5417, 0.4343, 0.5417, 0.4343, 0.4583, 0.4343, 0.4583, 0.4343, 0.5417, 0.4343, 0.5417, 0.4287, 0.4583, 0.4287, 0.4583, 0.4343, 0.5417, 0.4287, 0.5417, 0.4287, 0.4583, 0.4287, 0.4583, 0.4287, 0.5417, 0.4287, 0.5417, 0.4343, 0.4583, 0.4343, 0.4583, 0.4287, 0.5417, 0.4231, 0.5417, 0.4231, 0.4583, 0.4231, 0.4583, 0.4231, 0.5417, 0.4231, 0.5417, 0.4175, 0.4583, 0.4175, 0.4583, 0.4231, 0.5417, 0.4175, 0.5417, 0.4175, 0.4583, 0.4175, 0.4583, 0.4175, 0.5417, 0.4175, 0.5417, 0.4231, 0.4583, 0.4231, 0.4583, 0.4175, 0.5417, 0.4119, 0.5417, 0.4119, 0.4583, 0.4119, 0.4583, 0.4119, 0.5417, 0.4119, 0.5417, 0.4063, 0.4583, 0.4063, 0.4583, 0.4119, 0.5417, 0.4063, 0.5417, 0.4062, 0.4583, 0.4062, 0.4583, 0.4063, 0.5417, 0.4062, 0.5417, 0.4119, 0.4583, 0.4119, 0.4583, 0.4062, 0.5417, 0.4006, 0.5417, 0.4006, 0.4583, 0.4006, 0.4583, 0.4006, 0.5417, 0.4006, 0.5417, 0.395, 0.4583, 0.395, 0.4583, 0.4006, 0.5417, 0.395, 0.5417, 0.395, 0.4583, 0.395, 0.4583, 0.395, 0.5417, 0.395, 0.5417, 0.4006, 0.4583, 0.4006, 0.4583, 0.395, 0.5417, 0.3894, 0.5417, 0.3894, 0.4583, 0.3894, 0.4583, 0.3894, 0.5417, 0.3894, 0.5417, 0.3838, 0.4583, 0.3838, 0.4583, 0.3894, 0.5417, 0.3838, 0.5417, 0.3838, 0.4583, 0.3838, 0.4583, 0.3838, 0.5417, 0.3838, 0.5417, 0.3894, 0.4583, 0.3894, 0.4583, 0.3838])
me_cube_002.materials.append(mat_cockpit_001)
me_cube_002.materials.append(mat_body_001)
me_cube_002.materials.append(mat_primary_color_001)
me_cube_002.materials.append(mat_lighty_001)
me_cube_002.use_remesh_preserve_volume = False
me_cube_002.use_remesh_preserve_attributes = False
me_cube_002.use_mirror_vertex_groups = False
me_cube_002.update()

# ---- objects
ob_ship = bpy.data.objects.new('Ship', me_cube_002)

# ---- transforms, parenting, visibility, modifiers, constraints
ob_ship.location = (1.863e-09, -1.464, 0.0)
ob_ship.rotation_euler = (0.0, 0.0, 2.384e-07)
ob_ship.lineart.crease_threshold = 0.0
_m = ob_ship.modifiers.new('Mirror', 'MIRROR')
_m.use_clip = True

# ---- collection membership
scene.collection.objects.link(ob_ship)

# ---- scene / render settings (as saved in the file)
scene.frame_start = 1; scene.frame_end = 250; scene.frame_set(1)
scene.render.engine = 'BLENDER_EEVEE_NEXT'
scene.cycles.use_denoising = False
scene.cycles.samples = 128
scene.cycles.sampling_pattern = 'TABULATED_SOBOL'
scene.cycles.use_adaptive_sampling = False
scene.cycles.use_light_tree = False
scene.view_settings.view_transform = 'Filmic'
bpy.context.view_layer.update()

# ---- added for rendering (the .blend has no active camera and no usable light): camera, sun
cam_auto = bpy.data.cameras.new('AutoCamera')
cam_auto.lens = 50.0
cam_auto.sensor_width = 36.0
cam_auto.clip_end = 1000.0
ob_auto_camera = bpy.data.objects.new('AutoCamera', cam_auto)
scene.collection.objects.link(ob_auto_camera)
ob_auto_camera.location = (12.0579, -15.4252, 9.67805)
ob_auto_camera.rotation_euler = (1.09748, -7.21219e-08, 0.694738)
scene.camera = ob_auto_camera
light_auto_sun = bpy.data.lights.new('AutoSun', 'SUN')
light_auto_sun.energy = 3.0
light_auto_sun.angle = 0.0523599
ob_auto_sun = bpy.data.objects.new('AutoSun', light_auto_sun)
scene.collection.objects.link(ob_auto_sun)
ob_auto_sun.rotation_euler = (0.872665, 0.174533, 0.523599)
bpy.context.view_layer.update()
